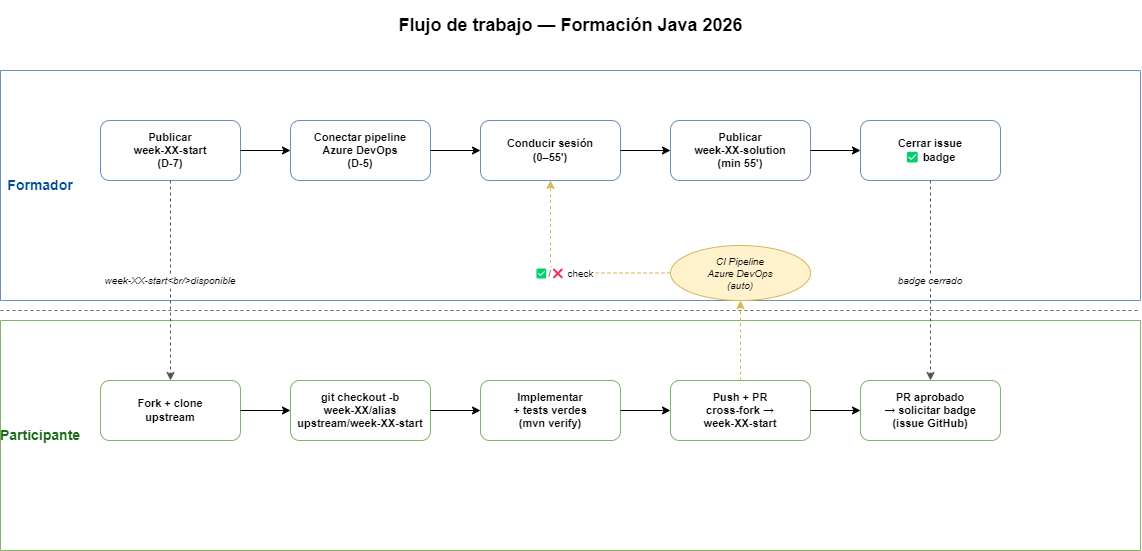

The diagram above was exported from draw.io. Its source (the exported page's mxGraphModel, read from the mxfile embedded in the PNG):
<mxGraphModel dx="1104" dy="508" grid="1" gridSize="10" guides="1" tooltips="1" connect="1" arrows="1" fold="1" page="1" pageScale="1" pageWidth="1169" pageHeight="827" math="0" shadow="0">
  <root>
    <mxCell id="0" />
    <mxCell id="1" parent="0" />
    <mxCell id="lane-formador-bg" value="" style="swimlane;startSize=0;fillColor=#dae8fc;strokeColor=#6c8ebf;horizontal=0;swimlaneLine=0;fontStyle=0;" parent="1" vertex="1">
      <mxGeometry y="80" width="1140" height="230" as="geometry" />
    </mxCell>
    <mxCell id="lane-participante-bg" value="" style="swimlane;startSize=0;fillColor=#d5e8d4;strokeColor=#82b366;horizontal=0;swimlaneLine=0;fontStyle=0;" parent="1" vertex="1">
      <mxGeometry y="330" width="1140" height="230" as="geometry" />
    </mxCell>
    <mxCell id="lbl-formador" value="Formador" style="text;html=1;strokeColor=none;fillColor=none;align=center;verticalAlign=middle;whiteSpace=wrap;rounded=0;fontSize=14;fontStyle=1;fontColor=#004C97;" parent="1" vertex="1">
      <mxGeometry y="80" width="80" height="230" as="geometry" />
    </mxCell>
    <mxCell id="lbl-participante" value="Participante" style="text;html=1;strokeColor=none;fillColor=none;align=center;verticalAlign=middle;whiteSpace=wrap;rounded=0;fontSize=14;fontStyle=1;fontColor=#1a6a1a;" parent="1" vertex="1">
      <mxGeometry y="330" width="80" height="230" as="geometry" />
    </mxCell>
    <mxCell id="sep" value="" style="endArrow=none;dashed=1;strokeColor=#666666;strokeWidth=1;" parent="1" edge="1">
      <mxGeometry y="320" width="1140" height="10" as="geometry">
        <Array as="points">
          <mxPoint x="1140" y="320" />
        </Array>
        <mxPoint y="320" as="sourcePoint" />
        <mxPoint x="1140" y="320" as="targetPoint" />
      </mxGeometry>
    </mxCell>
    <mxCell id="titulo" value="Flujo de trabajo — Formación Java 2026" style="text;html=1;strokeColor=none;fillColor=none;align=center;verticalAlign=middle;fontSize=18;fontStyle=1;" parent="1" vertex="1">
      <mxGeometry x="200" y="10" width="740" height="50" as="geometry" />
    </mxCell>
    <mxCell id="f1" value="Publicar&lt;br/&gt;week-XX-start&lt;br/&gt;(D-7)" style="rounded=1;whiteSpace=wrap;html=1;fillColor=#ffffff;strokeColor=#6c8ebf;fontStyle=1;fontSize=11;" parent="1" vertex="1">
      <mxGeometry x="100" y="130" width="140" height="60" as="geometry" />
    </mxCell>
    <mxCell id="f2" value="Conectar pipeline&lt;br/&gt;Azure DevOps&lt;br/&gt;(D-5)" style="rounded=1;whiteSpace=wrap;html=1;fillColor=#ffffff;strokeColor=#6c8ebf;fontStyle=1;fontSize=11;" parent="1" vertex="1">
      <mxGeometry x="290" y="130" width="140" height="60" as="geometry" />
    </mxCell>
    <mxCell id="f3" value="Conducir sesión&lt;br/&gt;(0–55')" style="rounded=1;whiteSpace=wrap;html=1;fillColor=#ffffff;strokeColor=#6c8ebf;fontStyle=1;fontSize=11;" parent="1" vertex="1">
      <mxGeometry x="480" y="130" width="140" height="60" as="geometry" />
    </mxCell>
    <mxCell id="f4" value="Publicar&lt;br/&gt;week-XX-solution&lt;br/&gt;(min 55')" style="rounded=1;whiteSpace=wrap;html=1;fillColor=#ffffff;strokeColor=#6c8ebf;fontStyle=1;fontSize=11;" parent="1" vertex="1">
      <mxGeometry x="670" y="130" width="140" height="60" as="geometry" />
    </mxCell>
    <mxCell id="f5" value="Cerrar issue&lt;br/&gt;✅ badge" style="rounded=1;whiteSpace=wrap;html=1;fillColor=#ffffff;strokeColor=#6c8ebf;fontStyle=1;fontSize=11;" parent="1" vertex="1">
      <mxGeometry x="860" y="130" width="140" height="60" as="geometry" />
    </mxCell>
    <mxCell id="af1f2" value="" style="edgeStyle=orthogonalEdgeStyle;" parent="1" source="f1" target="f2" edge="1">
      <mxGeometry relative="1" as="geometry" />
    </mxCell>
    <mxCell id="af2f3" value="" style="edgeStyle=orthogonalEdgeStyle;" parent="1" source="f2" target="f3" edge="1">
      <mxGeometry relative="1" as="geometry" />
    </mxCell>
    <mxCell id="af3f4" value="" style="edgeStyle=orthogonalEdgeStyle;" parent="1" source="f3" target="f4" edge="1">
      <mxGeometry relative="1" as="geometry" />
    </mxCell>
    <mxCell id="af4f5" value="" style="edgeStyle=orthogonalEdgeStyle;" parent="1" source="f4" target="f5" edge="1">
      <mxGeometry relative="1" as="geometry" />
    </mxCell>
    <mxCell id="p1" value="Fork + clone&lt;br/&gt;upstream" style="rounded=1;whiteSpace=wrap;html=1;fillColor=#ffffff;strokeColor=#82b366;fontStyle=1;fontSize=11;" parent="1" vertex="1">
      <mxGeometry x="100" y="390" width="140" height="60" as="geometry" />
    </mxCell>
    <mxCell id="p2" value="git checkout -b&lt;br/&gt;week-XX/alias&lt;br/&gt;upstream/week-XX-start" style="rounded=1;whiteSpace=wrap;html=1;fillColor=#ffffff;strokeColor=#82b366;fontStyle=1;fontSize=11;" parent="1" vertex="1">
      <mxGeometry x="290" y="390" width="140" height="60" as="geometry" />
    </mxCell>
    <mxCell id="p3" value="Implementar&lt;br/&gt;+ tests verdes&lt;br/&gt;(mvn verify)" style="rounded=1;whiteSpace=wrap;html=1;fillColor=#ffffff;strokeColor=#82b366;fontStyle=1;fontSize=11;" parent="1" vertex="1">
      <mxGeometry x="480" y="390" width="140" height="60" as="geometry" />
    </mxCell>
    <mxCell id="p4" value="Push + PR&lt;br/&gt;cross-fork →&lt;br/&gt;week-XX-start" style="rounded=1;whiteSpace=wrap;html=1;fillColor=#ffffff;strokeColor=#82b366;fontStyle=1;fontSize=11;" parent="1" vertex="1">
      <mxGeometry x="670" y="390" width="140" height="60" as="geometry" />
    </mxCell>
    <mxCell id="p5" value="PR aprobado&lt;br/&gt;→ solicitar badge&lt;br/&gt;(issue GitHub)" style="rounded=1;whiteSpace=wrap;html=1;fillColor=#ffffff;strokeColor=#82b366;fontStyle=1;fontSize=11;" parent="1" vertex="1">
      <mxGeometry x="860" y="390" width="140" height="60" as="geometry" />
    </mxCell>
    <mxCell id="ap1p2" value="" style="edgeStyle=orthogonalEdgeStyle;" parent="1" source="p1" target="p2" edge="1">
      <mxGeometry relative="1" as="geometry" />
    </mxCell>
    <mxCell id="ap2p3" value="" style="edgeStyle=orthogonalEdgeStyle;" parent="1" source="p2" target="p3" edge="1">
      <mxGeometry relative="1" as="geometry" />
    </mxCell>
    <mxCell id="ap3p4" value="" style="edgeStyle=orthogonalEdgeStyle;" parent="1" source="p3" target="p4" edge="1">
      <mxGeometry relative="1" as="geometry" />
    </mxCell>
    <mxCell id="ap4p5" value="" style="edgeStyle=orthogonalEdgeStyle;" parent="1" source="p4" target="p5" edge="1">
      <mxGeometry relative="1" as="geometry" />
    </mxCell>
    <mxCell id="cross1" value="week-XX-start&lt;br/&gt;disponible" style="edgeStyle=orthogonalEdgeStyle;dashed=1;strokeColor=#555555;fontStyle=2;fontSize=10;" parent="1" source="f1" target="p1" edge="1">
      <mxGeometry relative="1" as="geometry" />
    </mxCell>
    <mxCell id="ci-note" value="CI Pipeline&lt;br/&gt;Azure DevOps&lt;br/&gt;(auto)" style="ellipse;whiteSpace=wrap;html=1;fillColor=#fff2cc;strokeColor=#d6b656;fontSize=10;fontStyle=2;" parent="1" vertex="1">
      <mxGeometry x="670" y="255" width="140" height="55" as="geometry" />
    </mxCell>
    <mxCell id="cross-ci1" value="" style="edgeStyle=orthogonalEdgeStyle;dashed=1;strokeColor=#d6b656;" parent="1" source="p4" target="ci-note" edge="1">
      <mxGeometry relative="1" as="geometry" />
    </mxCell>
    <mxCell id="cross-ci2" value="✅/❌ check" style="edgeStyle=orthogonalEdgeStyle;dashed=1;strokeColor=#d6b656;fontSize=10;" parent="1" source="ci-note" target="f3" edge="1">
      <mxGeometry relative="1" as="geometry" />
    </mxCell>
    <mxCell id="cross-badge" value="badge cerrado" style="edgeStyle=orthogonalEdgeStyle;dashed=1;strokeColor=#555555;fontStyle=2;fontSize=10;" parent="1" source="f5" target="p5" edge="1">
      <mxGeometry relative="1" as="geometry" />
    </mxCell>
  </root>
</mxGraphModel>